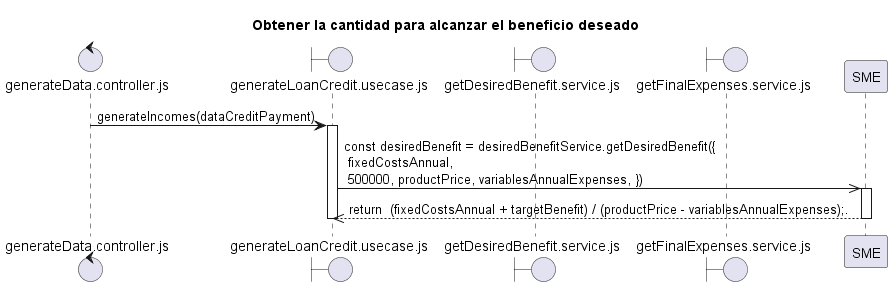

The diagram above was rendered by PlantUML. Its source (embedded in the PNG):
@startuml Obtener la cantidad para alcanzar el beneficio deseado.plantuml
title "Obtener la cantidad para alcanzar el beneficio deseado"

control "generateData.controller.js" as C
boundary "generateLoanCredit.usecase.js" as UC
boundary "getDesiredBenefit.service.js" as SCDB
boundary "getFinalExpenses.service.js" as SCP

C -> UC: generateIncomes(dataCreditPayment)
activate UC
    UC ->> SME: const desiredBenefit = desiredBenefitService.getDesiredBenefit({\n fixedCostsAnnual,\n 500000, productPrice, variablesAnnualExpenses, })
    activate SME
    SME -->> UC: return  (fixedCostsAnnual + targetBenefit) / (productPrice - variablesAnnualExpenses);.
    deactivate SME
deactivate UC


@enduml